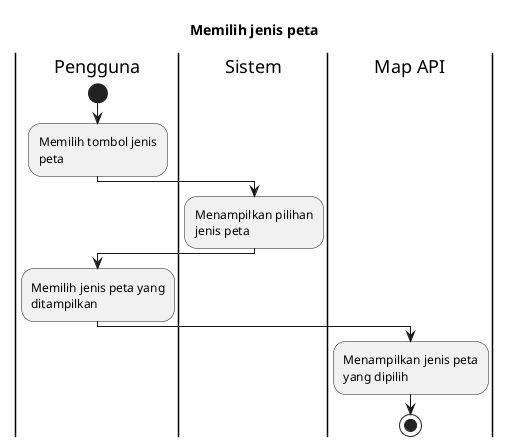

The diagram above was rendered by PlantUML. Its source (embedded in the PNG):
@startuml UC-MAP-006 - Memilih jenis peta
skinparam wrapWidth 140

title Memilih jenis peta
 
|Pengguna|
start
:Memilih tombol jenis peta;

|Sistem|
:Menampilkan pilihan jenis peta;

|Pengguna|
:Memilih jenis peta yang ditampilkan;

|Map API|
:Menampilkan jenis peta yang dipilih;

stop

@enduml